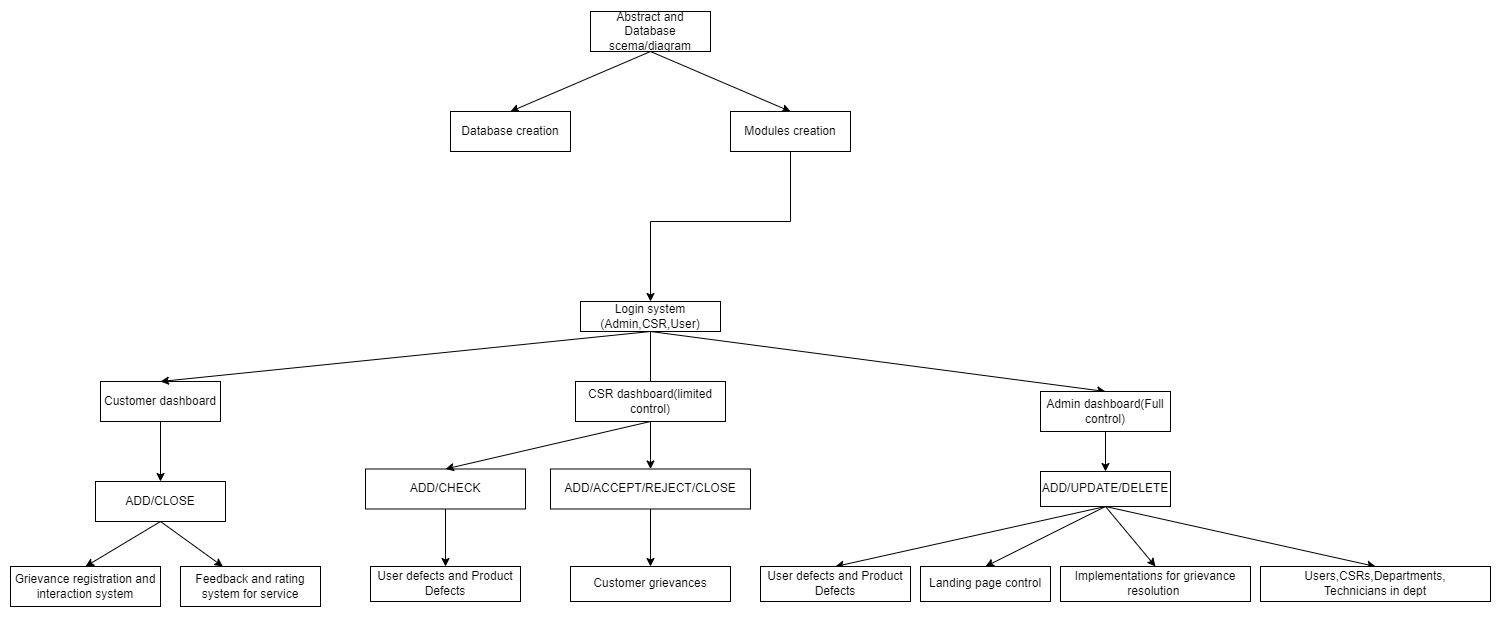

The diagram above was exported from draw.io. Its source (the exported page's mxGraphModel, read from the mxfile embedded in the PNG):
<mxGraphModel dx="1574" dy="1236" grid="1" gridSize="10" guides="1" tooltips="1" connect="1" arrows="1" fold="1" page="1" pageScale="1" pageWidth="900" pageHeight="1600" math="0" shadow="0">
  <root>
    <mxCell id="0" />
    <mxCell id="1" parent="0" />
    <mxCell id="LY2p3-yN2s7WaBmQ25KP-1" value="Abstract and Database scema/diagram" style="rounded=0;whiteSpace=wrap;html=1;" parent="1" vertex="1">
      <mxGeometry x="840" y="30" width="120" height="40" as="geometry" />
    </mxCell>
    <mxCell id="LY2p3-yN2s7WaBmQ25KP-2" value="Database creation" style="rounded=0;whiteSpace=wrap;html=1;" parent="1" vertex="1">
      <mxGeometry x="700" y="130" width="120" height="40" as="geometry" />
    </mxCell>
    <mxCell id="LY2p3-yN2s7WaBmQ25KP-4" value="Modules creation" style="rounded=0;whiteSpace=wrap;html=1;" parent="1" vertex="1">
      <mxGeometry x="980" y="130" width="120" height="40" as="geometry" />
    </mxCell>
    <mxCell id="LY2p3-yN2s7WaBmQ25KP-9" value="Login system&lt;br&gt;(Admin,CSR,User)" style="rounded=0;whiteSpace=wrap;html=1;" parent="1" vertex="1">
      <mxGeometry x="830" y="320" width="140" height="30" as="geometry" />
    </mxCell>
    <mxCell id="LY2p3-yN2s7WaBmQ25KP-10" value="" style="endArrow=classic;html=1;rounded=0;entryX=0.5;entryY=0;entryDx=0;entryDy=0;exitX=0.5;exitY=1;exitDx=0;exitDy=0;" parent="1" source="OBqB6NB4pIH_AMUu48JR-18" target="LY2p3-yN2s7WaBmQ25KP-11" edge="1">
      <mxGeometry width="50" height="50" relative="1" as="geometry">
        <mxPoint x="540" y="470" as="sourcePoint" />
        <mxPoint x="460" y="360" as="targetPoint" />
      </mxGeometry>
    </mxCell>
    <mxCell id="LY2p3-yN2s7WaBmQ25KP-11" value="Grievance registration and interaction system" style="rounded=0;whiteSpace=wrap;html=1;" parent="1" vertex="1">
      <mxGeometry x="260" y="585" width="150" height="40" as="geometry" />
    </mxCell>
    <mxCell id="LY2p3-yN2s7WaBmQ25KP-12" value="" style="endArrow=classic;html=1;rounded=0;entryX=0.5;entryY=0;entryDx=0;entryDy=0;exitX=0.5;exitY=1;exitDx=0;exitDy=0;" parent="1" source="OBqB6NB4pIH_AMUu48JR-1" target="LY2p3-yN2s7WaBmQ25KP-13" edge="1">
      <mxGeometry width="50" height="50" relative="1" as="geometry">
        <mxPoint x="490" y="280" as="sourcePoint" />
        <mxPoint x="600" y="350" as="targetPoint" />
      </mxGeometry>
    </mxCell>
    <mxCell id="LY2p3-yN2s7WaBmQ25KP-13" value="ADD/ACCEPT/REJECT/CLOSE" style="rounded=0;whiteSpace=wrap;html=1;" parent="1" vertex="1">
      <mxGeometry x="800" y="487.5" width="200" height="40" as="geometry" />
    </mxCell>
    <mxCell id="LY2p3-yN2s7WaBmQ25KP-14" value="" style="endArrow=classic;html=1;rounded=0;entryX=0.5;entryY=0;entryDx=0;entryDy=0;exitX=0.5;exitY=1;exitDx=0;exitDy=0;" parent="1" source="LY2p3-yN2s7WaBmQ25KP-9" target="LY2p3-yN2s7WaBmQ25KP-16" edge="1">
      <mxGeometry width="50" height="50" relative="1" as="geometry">
        <mxPoint x="490" y="280" as="sourcePoint" />
        <mxPoint x="740" y="350" as="targetPoint" />
      </mxGeometry>
    </mxCell>
    <mxCell id="LY2p3-yN2s7WaBmQ25KP-34" value="" style="edgeStyle=orthogonalEdgeStyle;rounded=0;orthogonalLoop=1;jettySize=auto;html=1;" parent="1" source="LY2p3-yN2s7WaBmQ25KP-16" target="LY2p3-yN2s7WaBmQ25KP-33" edge="1">
      <mxGeometry relative="1" as="geometry" />
    </mxCell>
    <mxCell id="LY2p3-yN2s7WaBmQ25KP-16" value="Admin dashboard(Full control)" style="rounded=0;whiteSpace=wrap;html=1;" parent="1" vertex="1">
      <mxGeometry x="1290" y="410" width="130" height="40" as="geometry" />
    </mxCell>
    <mxCell id="LY2p3-yN2s7WaBmQ25KP-18" value="" style="endArrow=classic;html=1;rounded=0;startArrow=none;exitX=0.5;exitY=1;exitDx=0;exitDy=0;" parent="1" source="OBqB6NB4pIH_AMUu48JR-18" target="LY2p3-yN2s7WaBmQ25KP-19" edge="1">
      <mxGeometry width="50" height="50" relative="1" as="geometry">
        <mxPoint x="490" y="280" as="sourcePoint" />
        <mxPoint x="490" y="430" as="targetPoint" />
      </mxGeometry>
    </mxCell>
    <mxCell id="LY2p3-yN2s7WaBmQ25KP-19" value="Feedback and rating system for service" style="rounded=0;whiteSpace=wrap;html=1;" parent="1" vertex="1">
      <mxGeometry x="430" y="585" width="140" height="40" as="geometry" />
    </mxCell>
    <mxCell id="LY2p3-yN2s7WaBmQ25KP-21" value="Landing page control" style="rounded=0;whiteSpace=wrap;html=1;" parent="1" vertex="1">
      <mxGeometry x="1170" y="585" width="130" height="35" as="geometry" />
    </mxCell>
    <mxCell id="LY2p3-yN2s7WaBmQ25KP-25" value="" style="endArrow=classic;html=1;rounded=0;exitX=0.5;exitY=1;exitDx=0;exitDy=0;entryX=0.5;entryY=0;entryDx=0;entryDy=0;" parent="1" source="LY2p3-yN2s7WaBmQ25KP-33" target="LY2p3-yN2s7WaBmQ25KP-26" edge="1">
      <mxGeometry width="50" height="50" relative="1" as="geometry">
        <mxPoint x="880" y="380" as="sourcePoint" />
        <mxPoint x="1040" y="410" as="targetPoint" />
      </mxGeometry>
    </mxCell>
    <mxCell id="LY2p3-yN2s7WaBmQ25KP-26" value="Users,CSRs,Departments,&lt;br&gt;Technicians in dept" style="rounded=0;whiteSpace=wrap;html=1;" parent="1" vertex="1">
      <mxGeometry x="1510" y="585" width="230" height="35" as="geometry" />
    </mxCell>
    <mxCell id="LY2p3-yN2s7WaBmQ25KP-27" style="edgeStyle=orthogonalEdgeStyle;rounded=0;orthogonalLoop=1;jettySize=auto;html=1;exitX=0.5;exitY=1;exitDx=0;exitDy=0;" parent="1" source="LY2p3-yN2s7WaBmQ25KP-26" target="LY2p3-yN2s7WaBmQ25KP-26" edge="1">
      <mxGeometry relative="1" as="geometry" />
    </mxCell>
    <mxCell id="LY2p3-yN2s7WaBmQ25KP-28" value="" style="endArrow=classic;html=1;rounded=0;exitX=0.5;exitY=1;exitDx=0;exitDy=0;entryX=0.5;entryY=0;entryDx=0;entryDy=0;" parent="1" source="LY2p3-yN2s7WaBmQ25KP-33" target="LY2p3-yN2s7WaBmQ25KP-29" edge="1">
      <mxGeometry width="50" height="50" relative="1" as="geometry">
        <mxPoint x="740" y="420" as="sourcePoint" />
        <mxPoint x="720" y="420" as="targetPoint" />
      </mxGeometry>
    </mxCell>
    <mxCell id="LY2p3-yN2s7WaBmQ25KP-29" value="User defects and Product Defects" style="rounded=0;whiteSpace=wrap;html=1;" parent="1" vertex="1">
      <mxGeometry x="1010" y="585" width="150" height="35" as="geometry" />
    </mxCell>
    <mxCell id="LY2p3-yN2s7WaBmQ25KP-30" value="" style="endArrow=classic;html=1;rounded=0;entryX=0.5;entryY=0;entryDx=0;entryDy=0;exitX=0.5;exitY=1;exitDx=0;exitDy=0;" parent="1" source="LY2p3-yN2s7WaBmQ25KP-33" target="LY2p3-yN2s7WaBmQ25KP-21" edge="1">
      <mxGeometry width="50" height="50" relative="1" as="geometry">
        <mxPoint x="880" y="380" as="sourcePoint" />
        <mxPoint x="1060" y="410" as="targetPoint" />
      </mxGeometry>
    </mxCell>
    <mxCell id="LY2p3-yN2s7WaBmQ25KP-31" value="" style="endArrow=classic;html=1;rounded=0;entryX=0.5;entryY=0;entryDx=0;entryDy=0;exitX=0.5;exitY=1;exitDx=0;exitDy=0;" parent="1" source="LY2p3-yN2s7WaBmQ25KP-33" target="LY2p3-yN2s7WaBmQ25KP-32" edge="1">
      <mxGeometry width="50" height="50" relative="1" as="geometry">
        <mxPoint x="885" y="380" as="sourcePoint" />
        <mxPoint x="980" y="560" as="targetPoint" />
      </mxGeometry>
    </mxCell>
    <mxCell id="LY2p3-yN2s7WaBmQ25KP-32" value="Implementations for grievance resolution&amp;nbsp;" style="rounded=0;whiteSpace=wrap;html=1;" parent="1" vertex="1">
      <mxGeometry x="1310" y="585" width="190" height="35" as="geometry" />
    </mxCell>
    <mxCell id="LY2p3-yN2s7WaBmQ25KP-33" value="ADD/UPDATE/DELETE" style="whiteSpace=wrap;html=1;rounded=0;" parent="1" vertex="1">
      <mxGeometry x="1290" y="490" width="130" height="35" as="geometry" />
    </mxCell>
    <mxCell id="OBqB6NB4pIH_AMUu48JR-1" value="CSR dashboard(limited control)" style="rounded=0;whiteSpace=wrap;html=1;" parent="1" vertex="1">
      <mxGeometry x="825" y="400" width="150" height="40" as="geometry" />
    </mxCell>
    <mxCell id="OBqB6NB4pIH_AMUu48JR-3" value="" style="endArrow=none;html=1;rounded=0;exitX=0.5;exitY=1;exitDx=0;exitDy=0;" parent="1" source="LY2p3-yN2s7WaBmQ25KP-9" target="OBqB6NB4pIH_AMUu48JR-1" edge="1">
      <mxGeometry width="50" height="50" relative="1" as="geometry">
        <mxPoint x="490" y="280" as="sourcePoint" />
        <mxPoint x="490" y="430" as="targetPoint" />
      </mxGeometry>
    </mxCell>
    <mxCell id="OBqB6NB4pIH_AMUu48JR-4" value="Customer dashboard" style="rounded=0;whiteSpace=wrap;html=1;" parent="1" vertex="1">
      <mxGeometry x="350" y="400" width="120" height="40" as="geometry" />
    </mxCell>
    <mxCell id="OBqB6NB4pIH_AMUu48JR-6" value="" style="endArrow=classic;html=1;rounded=0;exitX=0.5;exitY=1;exitDx=0;exitDy=0;entryX=0.5;entryY=0;entryDx=0;entryDy=0;" parent="1" source="LY2p3-yN2s7WaBmQ25KP-9" target="OBqB6NB4pIH_AMUu48JR-4" edge="1">
      <mxGeometry width="50" height="50" relative="1" as="geometry">
        <mxPoint x="510" y="500" as="sourcePoint" />
        <mxPoint x="560" y="450" as="targetPoint" />
      </mxGeometry>
    </mxCell>
    <mxCell id="OBqB6NB4pIH_AMUu48JR-7" value="" style="endArrow=classic;html=1;rounded=0;exitX=0.5;exitY=1;exitDx=0;exitDy=0;entryX=0.5;entryY=0;entryDx=0;entryDy=0;" parent="1" source="LY2p3-yN2s7WaBmQ25KP-1" target="LY2p3-yN2s7WaBmQ25KP-4" edge="1">
      <mxGeometry width="50" height="50" relative="1" as="geometry">
        <mxPoint x="600" y="420" as="sourcePoint" />
        <mxPoint x="650" y="370" as="targetPoint" />
      </mxGeometry>
    </mxCell>
    <mxCell id="OBqB6NB4pIH_AMUu48JR-8" value="" style="endArrow=classic;html=1;rounded=0;exitX=0.5;exitY=1;exitDx=0;exitDy=0;entryX=0.5;entryY=0;entryDx=0;entryDy=0;" parent="1" source="LY2p3-yN2s7WaBmQ25KP-1" target="LY2p3-yN2s7WaBmQ25KP-2" edge="1">
      <mxGeometry width="50" height="50" relative="1" as="geometry">
        <mxPoint x="600" y="420" as="sourcePoint" />
        <mxPoint x="650" y="370" as="targetPoint" />
      </mxGeometry>
    </mxCell>
    <mxCell id="OBqB6NB4pIH_AMUu48JR-13" value="Customer grievances" style="rounded=0;whiteSpace=wrap;html=1;" parent="1" vertex="1">
      <mxGeometry x="820" y="585" width="160" height="35" as="geometry" />
    </mxCell>
    <mxCell id="OBqB6NB4pIH_AMUu48JR-14" value="" style="endArrow=classic;html=1;rounded=0;exitX=0.5;exitY=1;exitDx=0;exitDy=0;entryX=0.5;entryY=0;entryDx=0;entryDy=0;" parent="1" source="LY2p3-yN2s7WaBmQ25KP-13" target="OBqB6NB4pIH_AMUu48JR-13" edge="1">
      <mxGeometry width="50" height="50" relative="1" as="geometry">
        <mxPoint x="990" y="570" as="sourcePoint" />
        <mxPoint x="1040" y="520" as="targetPoint" />
      </mxGeometry>
    </mxCell>
    <mxCell id="OBqB6NB4pIH_AMUu48JR-18" value="ADD/CLOSE" style="rounded=0;whiteSpace=wrap;html=1;" parent="1" vertex="1">
      <mxGeometry x="345" y="500" width="130" height="40" as="geometry" />
    </mxCell>
    <mxCell id="OBqB6NB4pIH_AMUu48JR-19" value="" style="endArrow=classic;html=1;rounded=0;exitX=0.5;exitY=1;exitDx=0;exitDy=0;entryX=0.5;entryY=0;entryDx=0;entryDy=0;" parent="1" source="OBqB6NB4pIH_AMUu48JR-4" target="OBqB6NB4pIH_AMUu48JR-18" edge="1">
      <mxGeometry width="50" height="50" relative="1" as="geometry">
        <mxPoint x="640" y="630" as="sourcePoint" />
        <mxPoint x="690" y="580" as="targetPoint" />
      </mxGeometry>
    </mxCell>
    <mxCell id="OBqB6NB4pIH_AMUu48JR-22" value="ADD/CHECK" style="rounded=0;whiteSpace=wrap;html=1;" parent="1" vertex="1">
      <mxGeometry x="615" y="487.5" width="160" height="40" as="geometry" />
    </mxCell>
    <mxCell id="OBqB6NB4pIH_AMUu48JR-23" value="" style="endArrow=classic;html=1;rounded=0;exitX=0.5;exitY=1;exitDx=0;exitDy=0;entryX=0.5;entryY=0;entryDx=0;entryDy=0;" parent="1" source="OBqB6NB4pIH_AMUu48JR-1" target="OBqB6NB4pIH_AMUu48JR-22" edge="1">
      <mxGeometry width="50" height="50" relative="1" as="geometry">
        <mxPoint x="940" y="720" as="sourcePoint" />
        <mxPoint x="990" y="670" as="targetPoint" />
      </mxGeometry>
    </mxCell>
    <mxCell id="OBqB6NB4pIH_AMUu48JR-25" value="User defects and Product Defects" style="rounded=0;whiteSpace=wrap;html=1;" parent="1" vertex="1">
      <mxGeometry x="620" y="585" width="150" height="35" as="geometry" />
    </mxCell>
    <mxCell id="OBqB6NB4pIH_AMUu48JR-26" value="" style="endArrow=classic;html=1;rounded=0;exitX=0.5;exitY=1;exitDx=0;exitDy=0;entryX=0.5;entryY=0;entryDx=0;entryDy=0;" parent="1" source="OBqB6NB4pIH_AMUu48JR-22" target="OBqB6NB4pIH_AMUu48JR-25" edge="1">
      <mxGeometry width="50" height="50" relative="1" as="geometry">
        <mxPoint x="940" y="720" as="sourcePoint" />
        <mxPoint x="990" y="670" as="targetPoint" />
      </mxGeometry>
    </mxCell>
    <mxCell id="pvppY44x5RuZMKdP4a8Y-2" value="" style="endArrow=classic;html=1;rounded=0;exitX=0.5;exitY=1;exitDx=0;exitDy=0;entryX=0.5;entryY=0;entryDx=0;entryDy=0;" edge="1" parent="1" source="LY2p3-yN2s7WaBmQ25KP-4" target="LY2p3-yN2s7WaBmQ25KP-9">
      <mxGeometry width="50" height="50" relative="1" as="geometry">
        <mxPoint x="1040" y="300" as="sourcePoint" />
        <mxPoint x="870" y="240" as="targetPoint" />
        <Array as="points">
          <mxPoint x="1040" y="240" />
          <mxPoint x="900" y="240" />
        </Array>
      </mxGeometry>
    </mxCell>
  </root>
</mxGraphModel>